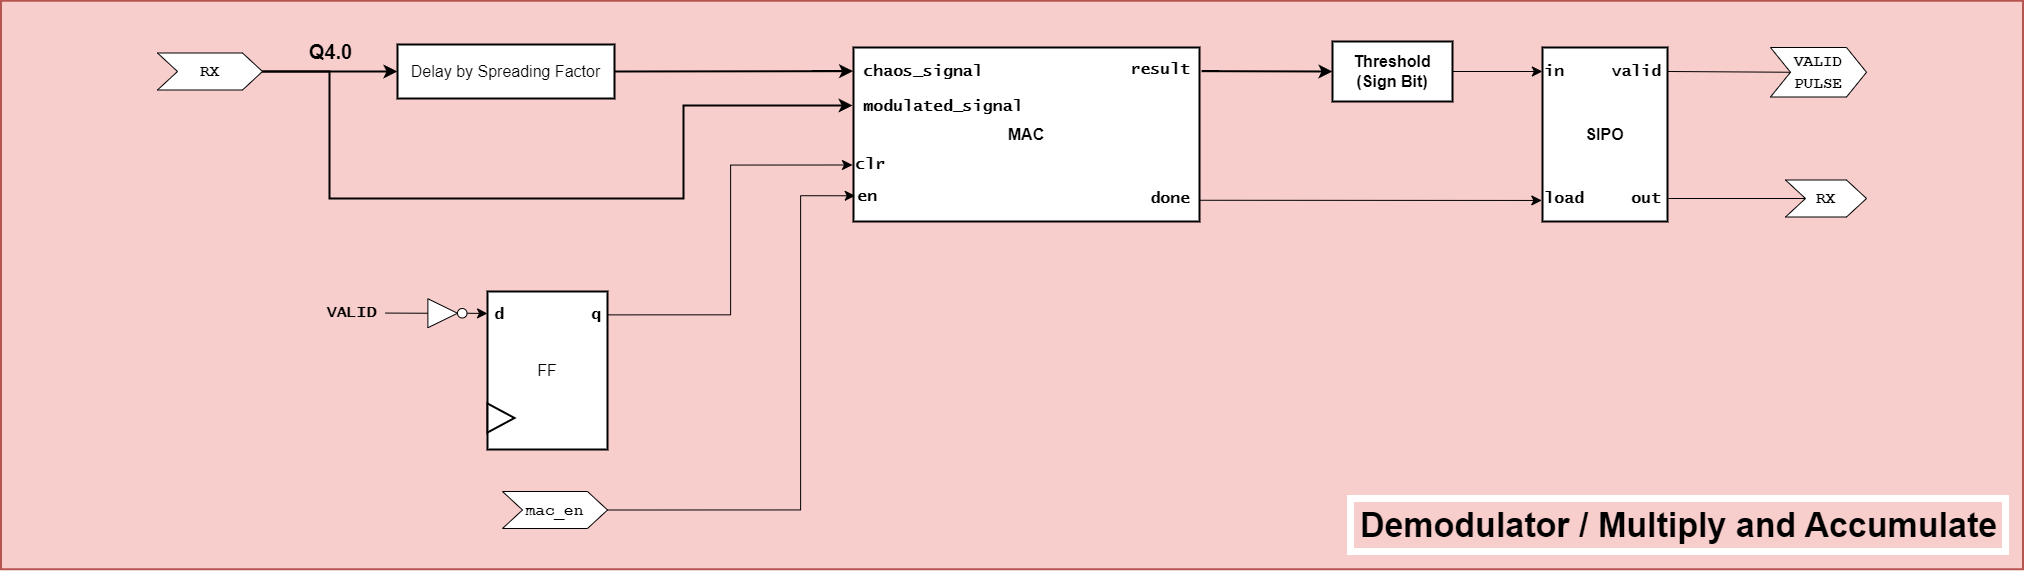

The diagram above was exported from draw.io. Its source (the exported page's mxGraphModel, read from the mxfile embedded in the PNG):
<mxGraphModel dx="2733" dy="691" grid="0" gridSize="10" guides="1" tooltips="1" connect="1" arrows="1" fold="1" page="0" pageScale="1" pageWidth="1169" pageHeight="827" math="0" shadow="0">
  <root>
    <mxCell id="0" />
    <mxCell id="1" parent="0" />
    <mxCell id="YpiP0Uix3CWa9nRgdI1W-1" value="" style="rounded=0;whiteSpace=wrap;html=1;fontSize=16;fillColor=#f8cecc;strokeColor=#b85450;strokeWidth=2;" vertex="1" parent="1">
      <mxGeometry x="-89.5" y="858.25" width="2022" height="568.5" as="geometry" />
    </mxCell>
    <mxCell id="YpiP0Uix3CWa9nRgdI1W-5" value="" style="group" vertex="1" connectable="0" parent="1">
      <mxGeometry x="67" y="899" width="1856" height="522" as="geometry" />
    </mxCell>
    <mxCell id="LNNakbjlM6tCZgitieGX-1" value="Delay by Spreading Factor" style="rounded=0;whiteSpace=wrap;html=1;fontSize=16;strokeWidth=2;" vertex="1" parent="YpiP0Uix3CWa9nRgdI1W-5">
      <mxGeometry x="240" y="3" width="217" height="54" as="geometry" />
    </mxCell>
    <mxCell id="rr2OHnMfPOX9Z9rK8IDR-2" style="edgeStyle=none;curved=1;rounded=0;orthogonalLoop=1;jettySize=auto;html=1;entryX=0;entryY=0.5;entryDx=0;entryDy=0;fontSize=12;startSize=8;endSize=8;strokeWidth=2;" edge="1" parent="YpiP0Uix3CWa9nRgdI1W-5" source="rr2OHnMfPOX9Z9rK8IDR-1" target="LNNakbjlM6tCZgitieGX-1">
      <mxGeometry relative="1" as="geometry" />
    </mxCell>
    <mxCell id="rr2OHnMfPOX9Z9rK8IDR-1" value="&lt;b&gt;&lt;font face=&quot;Courier New&quot;&gt;RX&lt;/font&gt;&lt;/b&gt;" style="shape=step;perimeter=stepPerimeter;whiteSpace=wrap;html=1;fixedSize=1;fontSize=16;" vertex="1" parent="YpiP0Uix3CWa9nRgdI1W-5">
      <mxGeometry y="11.5" width="105" height="37" as="geometry" />
    </mxCell>
    <mxCell id="rr2OHnMfPOX9Z9rK8IDR-4" value="MAC" style="rounded=0;whiteSpace=wrap;html=1;fontSize=16;strokeWidth=2;fontStyle=1" vertex="1" parent="YpiP0Uix3CWa9nRgdI1W-5">
      <mxGeometry x="696" y="6" width="346" height="174" as="geometry" />
    </mxCell>
    <mxCell id="y7VbmzZJfdfc6xZBp_V1-1" value="&lt;b&gt;&lt;font face=&quot;Lucida Console&quot;&gt;en&lt;/font&gt;&lt;/b&gt;" style="text;html=1;align=left;verticalAlign=middle;resizable=0;points=[];autosize=1;strokeColor=none;fillColor=none;fontSize=16;" vertex="1" parent="YpiP0Uix3CWa9nRgdI1W-5">
      <mxGeometry x="698" y="138.5" width="38" height="32" as="geometry" />
    </mxCell>
    <mxCell id="y7VbmzZJfdfc6xZBp_V1-3" value="&lt;b&gt;&lt;font face=&quot;Lucida Console&quot;&gt;clr&lt;/font&gt;&lt;/b&gt;" style="text;html=1;align=left;verticalAlign=middle;resizable=0;points=[];autosize=1;strokeColor=none;fillColor=none;fontSize=16;" vertex="1" parent="YpiP0Uix3CWa9nRgdI1W-5">
      <mxGeometry x="696" y="106.5" width="48" height="32" as="geometry" />
    </mxCell>
    <mxCell id="y7VbmzZJfdfc6xZBp_V1-4" value="&lt;b&gt;&lt;font face=&quot;Lucida Console&quot;&gt;done&lt;/font&gt;&lt;/b&gt;" style="text;html=1;align=right;verticalAlign=middle;resizable=0;points=[];autosize=1;strokeColor=none;fillColor=none;fontSize=16;" vertex="1" parent="YpiP0Uix3CWa9nRgdI1W-5">
      <mxGeometry x="976" y="141" width="58" height="32" as="geometry" />
    </mxCell>
    <mxCell id="y7VbmzZJfdfc6xZBp_V1-5" value="&lt;b&gt;&lt;font face=&quot;Lucida Console&quot;&gt;result&lt;/font&gt;&lt;/b&gt;" style="text;html=1;align=right;verticalAlign=middle;resizable=0;points=[];autosize=1;strokeColor=none;fillColor=none;fontSize=16;" vertex="1" parent="YpiP0Uix3CWa9nRgdI1W-5">
      <mxGeometry x="956" y="11.5" width="78" height="32" as="geometry" />
    </mxCell>
    <mxCell id="y7VbmzZJfdfc6xZBp_V1-6" value="&lt;b&gt;&lt;font face=&quot;Lucida Console&quot;&gt;modulated_signal&lt;/font&gt;&lt;/b&gt;" style="text;html=1;align=left;verticalAlign=middle;resizable=0;points=[];autosize=1;strokeColor=none;fillColor=none;fontSize=16;" vertex="1" parent="YpiP0Uix3CWa9nRgdI1W-5">
      <mxGeometry x="704" y="48.5" width="177" height="32" as="geometry" />
    </mxCell>
    <mxCell id="y7VbmzZJfdfc6xZBp_V1-7" value="&lt;b&gt;&lt;font face=&quot;Lucida Console&quot;&gt;chaos_signal&lt;/font&gt;&lt;/b&gt;" style="text;html=1;align=left;verticalAlign=middle;resizable=0;points=[];autosize=1;strokeColor=none;fillColor=none;fontSize=16;" vertex="1" parent="YpiP0Uix3CWa9nRgdI1W-5">
      <mxGeometry x="704" y="14" width="138" height="32" as="geometry" />
    </mxCell>
    <mxCell id="y7VbmzZJfdfc6xZBp_V1-10" style="edgeStyle=none;curved=1;rounded=0;orthogonalLoop=1;jettySize=auto;html=1;exitX=1;exitY=0.5;exitDx=0;exitDy=0;entryX=-0.001;entryY=0.136;entryDx=0;entryDy=0;entryPerimeter=0;fontSize=12;startSize=8;endSize=8;strokeWidth=2;" edge="1" parent="YpiP0Uix3CWa9nRgdI1W-5" source="LNNakbjlM6tCZgitieGX-1" target="rr2OHnMfPOX9Z9rK8IDR-4">
      <mxGeometry relative="1" as="geometry" />
    </mxCell>
    <mxCell id="y7VbmzZJfdfc6xZBp_V1-11" style="edgeStyle=orthogonalEdgeStyle;rounded=0;orthogonalLoop=1;jettySize=auto;html=1;exitX=1;exitY=0.5;exitDx=0;exitDy=0;fontSize=12;startSize=8;endSize=8;strokeWidth=2;" edge="1" parent="YpiP0Uix3CWa9nRgdI1W-5" source="rr2OHnMfPOX9Z9rK8IDR-1">
      <mxGeometry relative="1" as="geometry">
        <mxPoint x="695" y="65" as="targetPoint" />
        <Array as="points">
          <mxPoint x="172" y="30" />
          <mxPoint x="172" y="157" />
          <mxPoint x="526" y="157" />
          <mxPoint x="526" y="64" />
          <mxPoint x="695" y="64" />
        </Array>
      </mxGeometry>
    </mxCell>
    <mxCell id="y7VbmzZJfdfc6xZBp_V1-12" value="Threshold&lt;br&gt;(Sign Bit)" style="rounded=0;whiteSpace=wrap;html=1;fontSize=16;strokeWidth=2;fontStyle=1" vertex="1" parent="YpiP0Uix3CWa9nRgdI1W-5">
      <mxGeometry x="1175" width="120" height="60" as="geometry" />
    </mxCell>
    <mxCell id="y7VbmzZJfdfc6xZBp_V1-14" style="edgeStyle=none;curved=1;rounded=0;orthogonalLoop=1;jettySize=auto;html=1;exitX=1.006;exitY=0.136;exitDx=0;exitDy=0;entryX=0;entryY=0.5;entryDx=0;entryDy=0;fontSize=12;startSize=8;endSize=8;exitPerimeter=0;strokeWidth=2;" edge="1" parent="YpiP0Uix3CWa9nRgdI1W-5" source="rr2OHnMfPOX9Z9rK8IDR-4" target="y7VbmzZJfdfc6xZBp_V1-12">
      <mxGeometry relative="1" as="geometry" />
    </mxCell>
    <mxCell id="y7VbmzZJfdfc6xZBp_V1-15" value="SIPO" style="rounded=0;whiteSpace=wrap;html=1;fontSize=16;strokeWidth=2;fontStyle=1" vertex="1" parent="YpiP0Uix3CWa9nRgdI1W-5">
      <mxGeometry x="1385" y="6" width="125" height="174" as="geometry" />
    </mxCell>
    <mxCell id="y7VbmzZJfdfc6xZBp_V1-16" value="&lt;b&gt;&lt;font face=&quot;Lucida Console&quot;&gt;load&lt;/font&gt;&lt;/b&gt;" style="text;html=1;align=left;verticalAlign=middle;resizable=0;points=[];autosize=1;strokeColor=none;fillColor=none;fontSize=16;" vertex="1" parent="YpiP0Uix3CWa9nRgdI1W-5">
      <mxGeometry x="1385" y="141" width="58" height="32" as="geometry" />
    </mxCell>
    <mxCell id="y7VbmzZJfdfc6xZBp_V1-17" style="edgeStyle=none;curved=1;rounded=0;orthogonalLoop=1;jettySize=auto;html=1;entryX=-0.012;entryY=0.561;entryDx=0;entryDy=0;entryPerimeter=0;fontSize=12;startSize=8;endSize=8;exitX=0.999;exitY=0.878;exitDx=0;exitDy=0;exitPerimeter=0;" edge="1" parent="YpiP0Uix3CWa9nRgdI1W-5" source="rr2OHnMfPOX9Z9rK8IDR-4" target="y7VbmzZJfdfc6xZBp_V1-16">
      <mxGeometry relative="1" as="geometry">
        <mxPoint x="1042" y="157" as="sourcePoint" />
      </mxGeometry>
    </mxCell>
    <mxCell id="y7VbmzZJfdfc6xZBp_V1-18" value="&lt;b&gt;&lt;font face=&quot;Lucida Console&quot;&gt;in&lt;/font&gt;&lt;/b&gt;" style="text;html=1;align=left;verticalAlign=middle;resizable=0;points=[];autosize=1;strokeColor=none;fillColor=none;fontSize=16;" vertex="1" parent="YpiP0Uix3CWa9nRgdI1W-5">
      <mxGeometry x="1385" y="14" width="38" height="32" as="geometry" />
    </mxCell>
    <mxCell id="y7VbmzZJfdfc6xZBp_V1-19" style="edgeStyle=none;curved=1;rounded=0;orthogonalLoop=1;jettySize=auto;html=1;exitX=1;exitY=0.5;exitDx=0;exitDy=0;entryX=-0.004;entryY=0.5;entryDx=0;entryDy=0;entryPerimeter=0;fontSize=12;startSize=8;endSize=8;" edge="1" parent="YpiP0Uix3CWa9nRgdI1W-5" source="y7VbmzZJfdfc6xZBp_V1-12" target="y7VbmzZJfdfc6xZBp_V1-18">
      <mxGeometry relative="1" as="geometry" />
    </mxCell>
    <mxCell id="a83yKXO9sdiN5uuUu3zR-4" style="edgeStyle=none;curved=1;rounded=0;orthogonalLoop=1;jettySize=auto;html=1;entryX=0;entryY=0.5;entryDx=0;entryDy=0;fontSize=12;startSize=8;endSize=8;endArrow=none;endFill=0;" edge="1" parent="YpiP0Uix3CWa9nRgdI1W-5" target="a83yKXO9sdiN5uuUu3zR-3">
      <mxGeometry relative="1" as="geometry">
        <mxPoint x="1510" y="30" as="sourcePoint" />
      </mxGeometry>
    </mxCell>
    <mxCell id="y7VbmzZJfdfc6xZBp_V1-20" value="&lt;b&gt;&lt;font face=&quot;Lucida Console&quot;&gt;valid&lt;/font&gt;&lt;/b&gt;" style="text;html=1;align=right;verticalAlign=middle;resizable=0;points=[];autosize=1;strokeColor=none;fillColor=none;fontSize=16;" vertex="1" parent="YpiP0Uix3CWa9nRgdI1W-5">
      <mxGeometry x="1437" y="14" width="68" height="32" as="geometry" />
    </mxCell>
    <mxCell id="a83yKXO9sdiN5uuUu3zR-2" style="edgeStyle=none;curved=1;rounded=0;orthogonalLoop=1;jettySize=auto;html=1;entryX=0;entryY=0.5;entryDx=0;entryDy=0;fontSize=12;startSize=8;endSize=8;strokeWidth=1;endArrow=none;endFill=0;" edge="1" parent="YpiP0Uix3CWa9nRgdI1W-5" target="a83yKXO9sdiN5uuUu3zR-1">
      <mxGeometry relative="1" as="geometry">
        <mxPoint x="1511" y="157" as="sourcePoint" />
      </mxGeometry>
    </mxCell>
    <mxCell id="y7VbmzZJfdfc6xZBp_V1-21" value="&lt;font face=&quot;Lucida Console&quot;&gt;&lt;b&gt;out&lt;/b&gt;&lt;/font&gt;" style="text;html=1;align=right;verticalAlign=middle;resizable=0;points=[];autosize=1;strokeColor=none;fillColor=none;fontSize=16;" vertex="1" parent="YpiP0Uix3CWa9nRgdI1W-5">
      <mxGeometry x="1457" y="141" width="48" height="32" as="geometry" />
    </mxCell>
    <mxCell id="a83yKXO9sdiN5uuUu3zR-1" value="&lt;b&gt;&lt;font face=&quot;Courier New&quot;&gt;RX&lt;/font&gt;&lt;/b&gt;" style="shape=step;perimeter=stepPerimeter;whiteSpace=wrap;html=1;fixedSize=1;fontSize=16;" vertex="1" parent="YpiP0Uix3CWa9nRgdI1W-5">
      <mxGeometry x="1628" y="138.5" width="81" height="37" as="geometry" />
    </mxCell>
    <mxCell id="a83yKXO9sdiN5uuUu3zR-3" value="&lt;b&gt;&lt;font face=&quot;Courier New&quot;&gt;VALID PULSE&lt;/font&gt;&lt;/b&gt;" style="shape=step;perimeter=stepPerimeter;whiteSpace=wrap;html=1;fixedSize=1;fontSize=16;" vertex="1" parent="YpiP0Uix3CWa9nRgdI1W-5">
      <mxGeometry x="1613" y="6" width="96" height="49.5" as="geometry" />
    </mxCell>
    <mxCell id="vHbtjtk67VQ-f-wBr61h-1" value="FF" style="rounded=0;whiteSpace=wrap;html=1;fontSize=16;strokeWidth=2;fontStyle=0" vertex="1" parent="YpiP0Uix3CWa9nRgdI1W-5">
      <mxGeometry x="330" y="250" width="120" height="158" as="geometry" />
    </mxCell>
    <mxCell id="vHbtjtk67VQ-f-wBr61h-2" value="" style="triangle;whiteSpace=wrap;html=1;fontSize=16;strokeWidth=2;" vertex="1" parent="YpiP0Uix3CWa9nRgdI1W-5">
      <mxGeometry x="330" y="362" width="27" height="29" as="geometry" />
    </mxCell>
    <mxCell id="pHo_7UDnaS4DqUAlJAAW-1" value="&lt;b&gt;&lt;font&gt;d&lt;/font&gt;&lt;/b&gt;" style="text;html=1;align=left;verticalAlign=middle;resizable=0;points=[];autosize=1;strokeColor=none;fillColor=none;fontSize=16;fontFamily=Lucida Console;" vertex="1" parent="YpiP0Uix3CWa9nRgdI1W-5">
      <mxGeometry x="334.5" y="257" width="28" height="31" as="geometry" />
    </mxCell>
    <mxCell id="pHo_7UDnaS4DqUAlJAAW-2" value="&lt;b&gt;q&lt;/b&gt;" style="text;html=1;align=right;verticalAlign=middle;resizable=0;points=[];autosize=1;strokeColor=none;fillColor=none;fontSize=16;fontFamily=Lucida Console;" vertex="1" parent="YpiP0Uix3CWa9nRgdI1W-5">
      <mxGeometry x="417.5" y="257" width="28" height="31" as="geometry" />
    </mxCell>
    <mxCell id="pHo_7UDnaS4DqUAlJAAW-3" style="edgeStyle=orthogonalEdgeStyle;rounded=0;orthogonalLoop=1;jettySize=auto;html=1;entryX=-0.021;entryY=0.531;entryDx=0;entryDy=0;entryPerimeter=0;fontSize=12;startSize=8;endSize=8;strokeWidth=1;exitX=1.004;exitY=0.148;exitDx=0;exitDy=0;exitPerimeter=0;" edge="1" parent="YpiP0Uix3CWa9nRgdI1W-5" source="vHbtjtk67VQ-f-wBr61h-1" target="y7VbmzZJfdfc6xZBp_V1-3">
      <mxGeometry relative="1" as="geometry">
        <mxPoint x="530" y="273" as="sourcePoint" />
      </mxGeometry>
    </mxCell>
    <mxCell id="pHo_7UDnaS4DqUAlJAAW-4" value="" style="group;fontSize=16;rotation=-90;" vertex="1" connectable="0" parent="YpiP0Uix3CWa9nRgdI1W-5">
      <mxGeometry x="276" y="252" width="29.000000000000057" height="38.809999999999945" as="geometry" />
    </mxCell>
    <mxCell id="pHo_7UDnaS4DqUAlJAAW-5" value="" style="triangle;whiteSpace=wrap;html=1;rotation=0;fontSize=16;" vertex="1" parent="pHo_7UDnaS4DqUAlJAAW-4">
      <mxGeometry x="-5.62" y="5.25" width="29.62" height="29" as="geometry" />
    </mxCell>
    <mxCell id="pHo_7UDnaS4DqUAlJAAW-6" value="" style="ellipse;whiteSpace=wrap;html=1;aspect=fixed;fontSize=16;rotation=-90;" vertex="1" parent="pHo_7UDnaS4DqUAlJAAW-4">
      <mxGeometry x="24" y="15" width="9.5" height="9.5" as="geometry" />
    </mxCell>
    <mxCell id="pHo_7UDnaS4DqUAlJAAW-8" style="edgeStyle=none;curved=1;rounded=0;orthogonalLoop=1;jettySize=auto;html=1;exitX=0.5;exitY=1;exitDx=0;exitDy=0;fontSize=12;startSize=8;endSize=8;" edge="1" parent="YpiP0Uix3CWa9nRgdI1W-5" source="pHo_7UDnaS4DqUAlJAAW-6">
      <mxGeometry relative="1" as="geometry">
        <mxPoint x="330" y="272" as="targetPoint" />
      </mxGeometry>
    </mxCell>
    <mxCell id="pHo_7UDnaS4DqUAlJAAW-10" style="edgeStyle=none;curved=1;rounded=0;orthogonalLoop=1;jettySize=auto;html=1;entryX=0;entryY=0.5;entryDx=0;entryDy=0;fontSize=12;startSize=8;endSize=8;endArrow=none;endFill=0;" edge="1" parent="YpiP0Uix3CWa9nRgdI1W-5" source="pHo_7UDnaS4DqUAlJAAW-9" target="pHo_7UDnaS4DqUAlJAAW-5">
      <mxGeometry relative="1" as="geometry" />
    </mxCell>
    <mxCell id="pHo_7UDnaS4DqUAlJAAW-9" value="&lt;b&gt;&lt;font face=&quot;Lucida Console&quot;&gt;VALID&lt;/font&gt;&lt;/b&gt;" style="text;html=1;align=center;verticalAlign=middle;resizable=0;points=[];autosize=1;strokeColor=none;fillColor=none;fontSize=16;" vertex="1" parent="YpiP0Uix3CWa9nRgdI1W-5">
      <mxGeometry x="160" y="255.39999999999998" width="68" height="32" as="geometry" />
    </mxCell>
    <mxCell id="YpiP0Uix3CWa9nRgdI1W-3" value="&lt;b&gt;&lt;font face=&quot;Courier New&quot;&gt;mac_en&lt;/font&gt;&lt;/b&gt;" style="shape=step;perimeter=stepPerimeter;whiteSpace=wrap;html=1;fixedSize=1;fontSize=16;" vertex="1" parent="YpiP0Uix3CWa9nRgdI1W-5">
      <mxGeometry x="345" y="450" width="105" height="37" as="geometry" />
    </mxCell>
    <mxCell id="YpiP0Uix3CWa9nRgdI1W-4" style="edgeStyle=orthogonalEdgeStyle;rounded=0;orthogonalLoop=1;jettySize=auto;html=1;exitX=1;exitY=0.5;exitDx=0;exitDy=0;entryX=-0.008;entryY=0.493;entryDx=0;entryDy=0;entryPerimeter=0;fontSize=12;startSize=8;endSize=8;" edge="1" parent="YpiP0Uix3CWa9nRgdI1W-5" source="YpiP0Uix3CWa9nRgdI1W-3" target="y7VbmzZJfdfc6xZBp_V1-1">
      <mxGeometry relative="1" as="geometry">
        <Array as="points">
          <mxPoint x="643" y="469" />
          <mxPoint x="643" y="154" />
        </Array>
      </mxGeometry>
    </mxCell>
    <mxCell id="3FQcAXscXbj05pwjRoO8-1" value="&lt;font style=&quot;font-size: 34px;&quot;&gt;Demodulator / Multiply and Accumulate&lt;/font&gt;" style="text;html=1;align=center;verticalAlign=middle;resizable=0;points=[];autosize=1;strokeColor=#FFFFFF;fillColor=none;fontSize=16;strokeWidth=7;perimeterSpacing=0;fontStyle=1" vertex="1" parent="YpiP0Uix3CWa9nRgdI1W-5">
      <mxGeometry x="1193" y="457" width="655" height="53" as="geometry" />
    </mxCell>
    <mxCell id="3FQcAXscXbj05pwjRoO8-2" value="&lt;b style=&quot;font-size: 20px;&quot;&gt;Q4.0&lt;/b&gt;" style="text;html=1;align=center;verticalAlign=middle;resizable=0;points=[];autosize=1;strokeColor=none;fillColor=none;fontSize=20;" vertex="1" parent="1">
      <mxGeometry x="209" y="891" width="61" height="36" as="geometry" />
    </mxCell>
  </root>
</mxGraphModel>